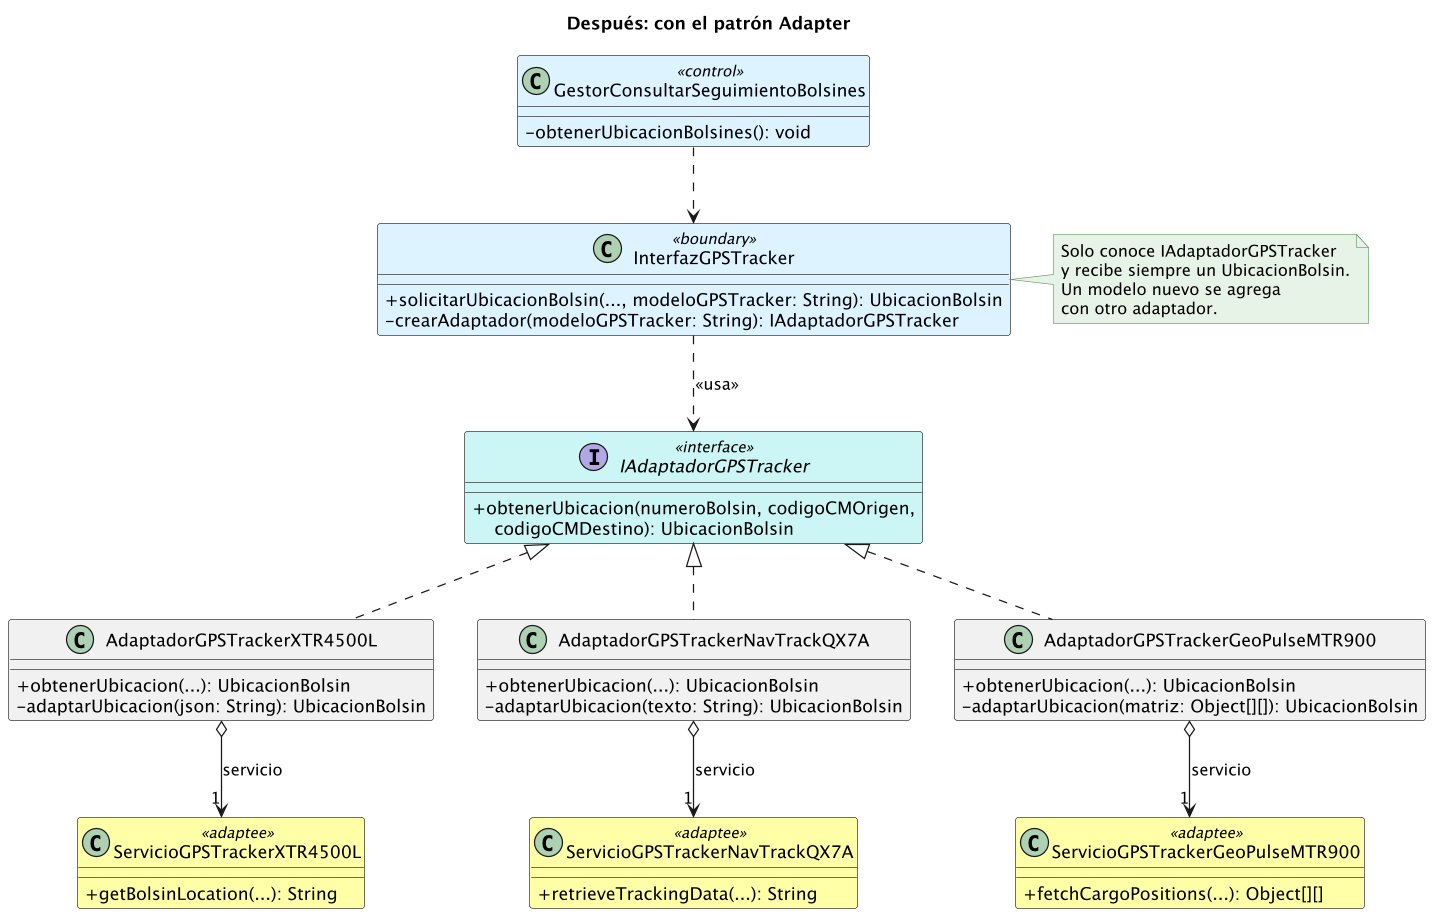

The diagram above was rendered by PlantUML. Its source (embedded in the PNG):
@startuml Comparacion_despues_con_adapter
' Después: InterfazGPSTracker usa la interfaz común y cada adaptador encapsula un modelo
skinparam classAttributeIconSize 0
skinparam dpi 120
skinparam class {
  BackgroundColor<<boundary>> #DDF3FF
  BackgroundColor<<control>> #DDF3FF
  BackgroundColor<<interface>> #CCF5F5
  BackgroundColor<<adaptee>> #FFFFA8
}
skinparam note {
  BackgroundColor #E8F3E8
  BorderColor #5B9B5B
}
title Después: con el patrón Adapter

class GestorConsultarSeguimientoBolsines <<control>> {
  - obtenerUbicacionBolsines(): void
}

class InterfazGPSTracker <<boundary>> {
  + solicitarUbicacionBolsin(..., modeloGPSTracker: String): UbicacionBolsin
  - crearAdaptador(modeloGPSTracker: String): IAdaptadorGPSTracker
}

interface IAdaptadorGPSTracker <<interface>> {
  + obtenerUbicacion(numeroBolsin, codigoCMOrigen,\n    codigoCMDestino): UbicacionBolsin
}

class AdaptadorGPSTrackerXTR4500L {
  + obtenerUbicacion(...): UbicacionBolsin
  - adaptarUbicacion(json: String): UbicacionBolsin
}
class AdaptadorGPSTrackerNavTrackQX7A {
  + obtenerUbicacion(...): UbicacionBolsin
  - adaptarUbicacion(texto: String): UbicacionBolsin
}
class AdaptadorGPSTrackerGeoPulseMTR900 {
  + obtenerUbicacion(...): UbicacionBolsin
  - adaptarUbicacion(matriz: Object[][]): UbicacionBolsin
}

class ServicioGPSTrackerXTR4500L <<adaptee>> {
  + getBolsinLocation(...): String
}
class ServicioGPSTrackerNavTrackQX7A <<adaptee>> {
  + retrieveTrackingData(...): String
}
class ServicioGPSTrackerGeoPulseMTR900 <<adaptee>> {
  + fetchCargoPositions(...): Object[][]
}

GestorConsultarSeguimientoBolsines ..> InterfazGPSTracker
InterfazGPSTracker ..> IAdaptadorGPSTracker : <<usa>>
IAdaptadorGPSTracker <|.. AdaptadorGPSTrackerXTR4500L
IAdaptadorGPSTracker <|.. AdaptadorGPSTrackerNavTrackQX7A
IAdaptadorGPSTracker <|.. AdaptadorGPSTrackerGeoPulseMTR900
AdaptadorGPSTrackerXTR4500L o--> "1" ServicioGPSTrackerXTR4500L : servicio
AdaptadorGPSTrackerNavTrackQX7A o--> "1" ServicioGPSTrackerNavTrackQX7A : servicio
AdaptadorGPSTrackerGeoPulseMTR900 o--> "1" ServicioGPSTrackerGeoPulseMTR900 : servicio

note right of InterfazGPSTracker
  Solo conoce IAdaptadorGPSTracker
  y recibe siempre un UbicacionBolsin.
  Un modelo nuevo se agrega
  con otro adaptador.
end note
@enduml